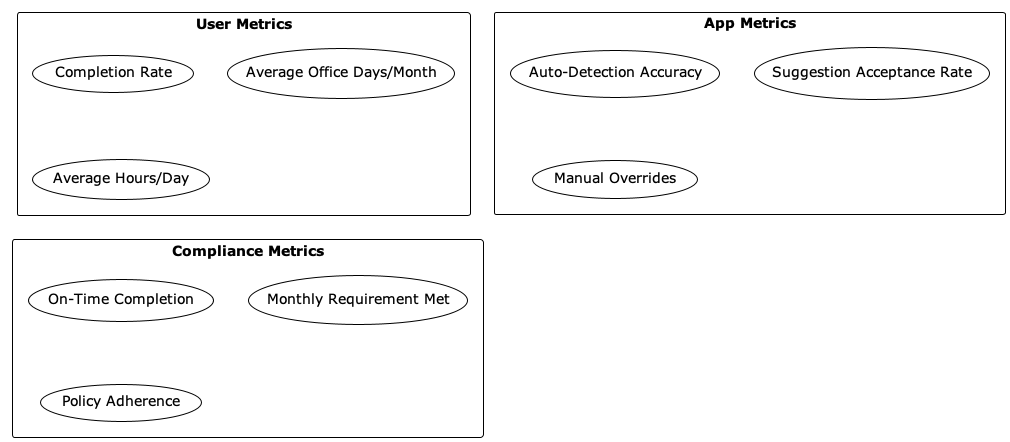

The diagram above was rendered by PlantUML. Its source (embedded in the PNG):
@startuml kpis
!theme plain

rectangle "User Metrics" {
    (Completion Rate)
    (Average Office Days/Month)
    (Average Hours/Day)
}

rectangle "App Metrics" {
    (Auto-Detection Accuracy)
    (Suggestion Acceptance Rate)
    (Manual Overrides)
}

rectangle "Compliance Metrics" {
    (On-Time Completion)
    (Monthly Requirement Met)
    (Policy Adherence)
}

@enduml